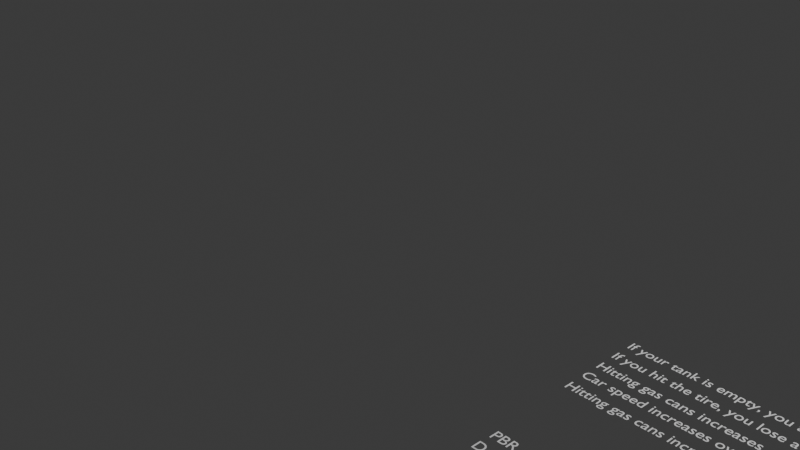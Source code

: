 # Source: design.blend  (saved by Blender 4.4.32; exported with 4.5.12 LTS)
import bpy
from mathutils import Matrix  # noqa: F401  (used for matrix-valued properties, if any)

bpy.ops.wm.read_factory_settings(use_empty=True)
scene = bpy.context.scene
scene.name = 'Scene'

# ---- collections
col_collection = bpy.data.collections.new('Collection'); scene.collection.children.link(col_collection)
col_export = bpy.data.collections.new('Export'); scene.collection.children.link(col_export)

# ---- materials (node trees are filled in below, after node groups)
mat_white = bpy.data.materials.new('White')

# ---- material node trees

# ---- world
world_world = bpy.data.worlds.new('World'); scene.world = world_world
world_world.use_nodes = True; world_world.node_tree.nodes.clear()
_N = world_world.node_tree.nodes; _L = world_world.node_tree.links
n0 = _N.new('ShaderNodeOutputWorld'); n0.name = 'World Output'; n0.location = (300, 300)
n1 = _N.new('ShaderNodeBackground'); n1.name = 'Background'; n1.location = (10, 300)
n1.inputs[0].default_value = (0.05088, 0.05088, 0.05088, 1.0)
_L.new(n1.outputs[0], n0.inputs[0])
n0.is_active_output = True
world_world.color = (0.05088, 0.05088, 0.05088)
world_world.sun_shadow_jitter_overblur = 0.0

# ---- cameras
cam_camera = bpy.data.cameras.new('Camera')
cam_camera.clip_end = 100.0
cam_camera.ortho_scale = 7.314

# ---- lights
light_light = bpy.data.lights.new('Light', 'POINT')
light_light.energy = 1000.0
light_light.shadow_soft_size = 0.1

# ---- curves / text
txt_text = bpy.data.curves.new('Text', 'FONT')
txt_text.dimensions = '2D'
txt_text.body = 'If your tank is empty, you are losing life.'
txt_text_001 = bpy.data.curves.new('Text.001', 'FONT')
txt_text_001.dimensions = '2D'
txt_text_001.body = 'If you hit the tire, you lose a life.'
txt_text_002 = bpy.data.curves.new('Text.002', 'FONT')
txt_text_002.dimensions = '2D'
txt_text_002.body = 'Hitting gas cans increases gas in the tank.'
txt_text_003 = bpy.data.curves.new('Text.003', 'FONT')
txt_text_003.dimensions = '2D'
txt_text_003.body = 'Car speed increases over time.'
txt_text_004 = bpy.data.curves.new('Text.004', 'FONT')
txt_text_004.dimensions = '2D'
txt_text_004.body = 'Hitting gas cans increases the score.'
txt_text_005 = bpy.data.curves.new('Text.005', 'FONT')
txt_text_005.dimensions = '2D'
txt_text_005.body = 'PBR rendering.'
txt_text_006 = bpy.data.curves.new('Text.006', 'FONT')
txt_text_006.dimensions = '2D'
txt_text_006.body = 'Deferred rendering.'
txt_text_007 = bpy.data.curves.new('Text.007', 'FONT')
txt_text_007.dimensions = '2D'
txt_text_007.body = 'Simple shadows.'
txt_text_008 = bpy.data.curves.new('Text.008', 'FONT')
txt_text_008.dimensions = '2D'
txt_text_008.body = 'AO?'
txt_text_009 = bpy.data.curves.new('Text.009', 'FONT')
txt_text_009.dimensions = '2D'
txt_text_009.body = 'Loading models.'
txt_text_010 = bpy.data.curves.new('Text.010', 'FONT')
txt_text_010.dimensions = '2D'
txt_text_010.body = 'Loading textures.'
txt_text_011 = bpy.data.curves.new('Text.011', 'FONT')
txt_text_011.dimensions = '2D'
txt_text_011.body = 'Materials.'
txt_text_013 = bpy.data.curves.new('Text.013', 'FONT')
txt_text_013.dimensions = '2D'
txt_text_013.body = 'Assets'
txt_text_014 = bpy.data.curves.new('Text.014', 'FONT')
txt_text_014.dimensions = '2D'
txt_text_014.body = 'Meshes'
txt_text_015 = bpy.data.curves.new('Text.015', 'FONT')
txt_text_015.dimensions = '2D'
txt_text_015.body = 'Textures'
txt_text_016 = bpy.data.curves.new('Text.016', 'FONT')
txt_text_016.dimensions = '2D'
txt_text_016.body = 'Materials'
txt_text_017 = bpy.data.curves.new('Text.017', 'FONT')
txt_text_017.dimensions = '2D'
txt_text_017.body = 'World'
txt_text_018 = bpy.data.curves.new('Text.018', 'FONT')
txt_text_018.dimensions = '2D'
txt_text_018.body = 'Nodes'
txt_text_019 = bpy.data.curves.new('Text.019', 'FONT')
txt_text_019.dimensions = '2D'
txt_text_019.body = 'Prefab'
txt_text_020 = bpy.data.curves.new('Text.020', 'FONT')
txt_text_020.dimensions = '2D'
txt_text_020.body = 'Mesh'
txt_text_021 = bpy.data.curves.new('Text.021', 'FONT')
txt_text_021.dimensions = '2D'
txt_text_021.body = 'ConeLight'
txt_text_022 = bpy.data.curves.new('Text.022', 'FONT')
txt_text_022.dimensions = '2D'
txt_text_022.body = 'SFX'
txt_text_023 = bpy.data.curves.new('Text.023', 'FONT')
txt_text_023.dimensions = '2D'
txt_text_023.body = 'VFX'

# ---- objects
ob_light = bpy.data.objects.new('Light', light_light)
ob_camera = bpy.data.objects.new('Camera', cam_camera)
ob_gpencil = bpy.data.objects.new('GPencil', None)
ob_text = bpy.data.objects.new('Text', txt_text)
ob_text_001 = bpy.data.objects.new('Text.001', txt_text_001)
ob_text_002 = bpy.data.objects.new('Text.002', txt_text_002)
ob_text_003 = bpy.data.objects.new('Text.003', txt_text_003)
ob_text_004 = bpy.data.objects.new('Text.004', txt_text_004)
ob_text_005 = bpy.data.objects.new('Text.005', txt_text_005)
ob_text_006 = bpy.data.objects.new('Text.006', txt_text_006)
ob_text_007 = bpy.data.objects.new('Text.007', txt_text_007)
ob_text_008 = bpy.data.objects.new('Text.008', txt_text_008)
ob_text_009 = bpy.data.objects.new('Text.009', txt_text_009)
ob_text_010 = bpy.data.objects.new('Text.010', txt_text_010)
ob_text_011 = bpy.data.objects.new('Text.011', txt_text_011)
ob_text_012 = bpy.data.objects.new('Text.012', txt_text_013)
ob_text_013 = bpy.data.objects.new('Text.013', txt_text_014)
ob_text_014 = bpy.data.objects.new('Text.014', txt_text_015)
ob_text_015 = bpy.data.objects.new('Text.015', txt_text_016)
ob_text_016 = bpy.data.objects.new('Text.016', txt_text_017)
ob_text_017 = bpy.data.objects.new('Text.017', txt_text_018)
ob_text_018 = bpy.data.objects.new('Text.018', txt_text_019)
ob_text_019 = bpy.data.objects.new('Text.019', txt_text_020)
ob_text_020 = bpy.data.objects.new('Text.020', txt_text_021)
ob_text_021 = bpy.data.objects.new('Text.021', txt_text_022)
ob_text_022 = bpy.data.objects.new('Text.022', txt_text_023)
ob_gpencil_001 = bpy.data.objects.new('GPencil.001', None)

# ---- transforms, parenting, visibility, modifiers, constraints
ob_light.location = (4.076, 1.005, 5.904)
ob_light.rotation_euler = (0.6503, 0.05522, 1.866)
ob_light.lock_rotations_4d = False
ob_light.empty_display_type = 'ARROWS'
ob_light.color = (0.0, 0.0, 0.0, 0.0)
ob_light.lineart.crease_threshold = 0.0
ob_camera.location = (7.359, -6.926, 4.958)
ob_camera.rotation_euler = (1.109, 0.0, 0.8149)
ob_camera.lock_rotations_4d = False
ob_camera.empty_display_type = 'ARROWS'
ob_camera.color = (0.0, 0.0, 0.0, 0.0)
ob_camera.display_type = 'WIRE'
ob_camera.lineart.crease_threshold = 0.0
ob_gpencil.location = (0.0, 0.0, 0.0)
ob_gpencil.empty_image_offset = (0.0, 0.0)
ob_gpencil.use_grease_pencil_lights = True
ob_text.location = (3.019, -0.2872, 0.0)
ob_text.scale = (0.1429, 0.1429, 0.1429)
ob_text_001.location = (3.016, -0.4954, 0.0)
ob_text_001.scale = (0.1429, 0.1429, 0.1429)
ob_text_002.location = (3.019, -0.7009, 0.0)
ob_text_002.scale = (0.1429, 0.1429, 0.1429)
ob_text_003.location = (3.019, -0.8902, 0.0)
ob_text_003.scale = (0.1429, 0.1429, 0.1429)
ob_text_004.location = (3.019, -1.095, 0.0)
ob_text_004.scale = (0.1429, 0.1429, 0.1429)
ob_text_005.location = (3.048, -1.984, 0.0)
ob_text_005.scale = (0.1429, 0.1429, 0.1429)
ob_text_006.location = (3.035, -2.163, 0.0)
ob_text_006.scale = (0.1429, 0.1429, 0.1429)
ob_text_007.location = (3.032, -2.365, 0.0)
ob_text_007.scale = (0.1429, 0.1429, 0.1429)
ob_text_008.location = (3.06, -2.566, 0.0)
ob_text_008.scale = (0.1429, 0.1429, 0.1429)
ob_text_009.location = (3.051, -2.758, 0.0)
ob_text_009.scale = (0.1429, 0.1429, 0.1429)
ob_text_010.location = (3.053, -2.97, 0.0)
ob_text_010.scale = (0.1429, 0.1429, 0.1429)
ob_text_011.location = (3.045, -3.173, 0.0)
ob_text_011.scale = (0.1429, 0.1429, 0.1429)
ob_text_012.location = (5.009, -1.974, 0.0)
ob_text_012.scale = (0.1429, 0.1429, 0.1429)
ob_text_013.location = (5.199, -2.174, 0.0)
ob_text_013.scale = (0.1429, 0.1429, 0.1429)
ob_text_014.location = (5.199, -2.383, 0.0)
ob_text_014.scale = (0.1429, 0.1429, 0.1429)
ob_text_015.location = (5.204, -2.583, 0.0)
ob_text_015.scale = (0.1429, 0.1429, 0.1429)
ob_text_016.location = (5.009, -3.182, 0.0)
ob_text_016.scale = (0.1429, 0.1429, 0.1429)
ob_text_017.location = (5.204, -3.382, 0.0)
ob_text_017.scale = (0.1429, 0.1429, 0.1429)
ob_text_018.location = (5.204, -2.793, 0.0)
ob_text_018.scale = (0.1429, 0.1429, 0.1429)
ob_text_019.location = (5.419, -3.592, 0.0)
ob_text_019.scale = (0.1429, 0.1429, 0.1429)
ob_text_020.location = (5.419, -3.787, 0.0)
ob_text_020.scale = (0.1429, 0.1429, 0.1429)
ob_text_021.location = (5.042, -1.573, 0.0)
ob_text_021.scale = (0.1429, 0.1429, 0.1429)
ob_text_022.location = (5.03, -1.731, 0.0)
ob_text_022.scale = (0.1429, 0.1429, 0.1429)
ob_gpencil_001.location = (7.203, -1.088, 0.0)
ob_gpencil_001.empty_image_offset = (0.0, 0.0)
ob_gpencil_001.use_grease_pencil_lights = True

# ---- collection membership
col_collection.objects.link(ob_light)
col_collection.objects.link(ob_camera)
col_collection.objects.link(ob_gpencil)
col_collection.objects.link(ob_text)
col_collection.objects.link(ob_text_001)
col_collection.objects.link(ob_text_002)
col_collection.objects.link(ob_text_003)
col_collection.objects.link(ob_text_004)
col_collection.objects.link(ob_text_005)
col_collection.objects.link(ob_text_006)
col_collection.objects.link(ob_text_007)
col_collection.objects.link(ob_text_008)
col_collection.objects.link(ob_text_009)
col_collection.objects.link(ob_text_010)
col_collection.objects.link(ob_text_011)
col_collection.objects.link(ob_text_012)
col_collection.objects.link(ob_text_013)
col_collection.objects.link(ob_text_014)
col_collection.objects.link(ob_text_015)
col_collection.objects.link(ob_text_016)
col_collection.objects.link(ob_text_017)
col_collection.objects.link(ob_text_018)
col_collection.objects.link(ob_text_019)
col_collection.objects.link(ob_text_020)
col_collection.objects.link(ob_text_021)
col_collection.objects.link(ob_text_022)
col_collection.objects.link(ob_gpencil_001)

# ---- scene / render settings (as saved in the file)
scene.camera = ob_camera
scene.frame_start = 1; scene.frame_end = 250; scene.frame_set(0)
scene.render.engine = 'BLENDER_EEVEE_NEXT'
bpy.context.view_layer.update()
